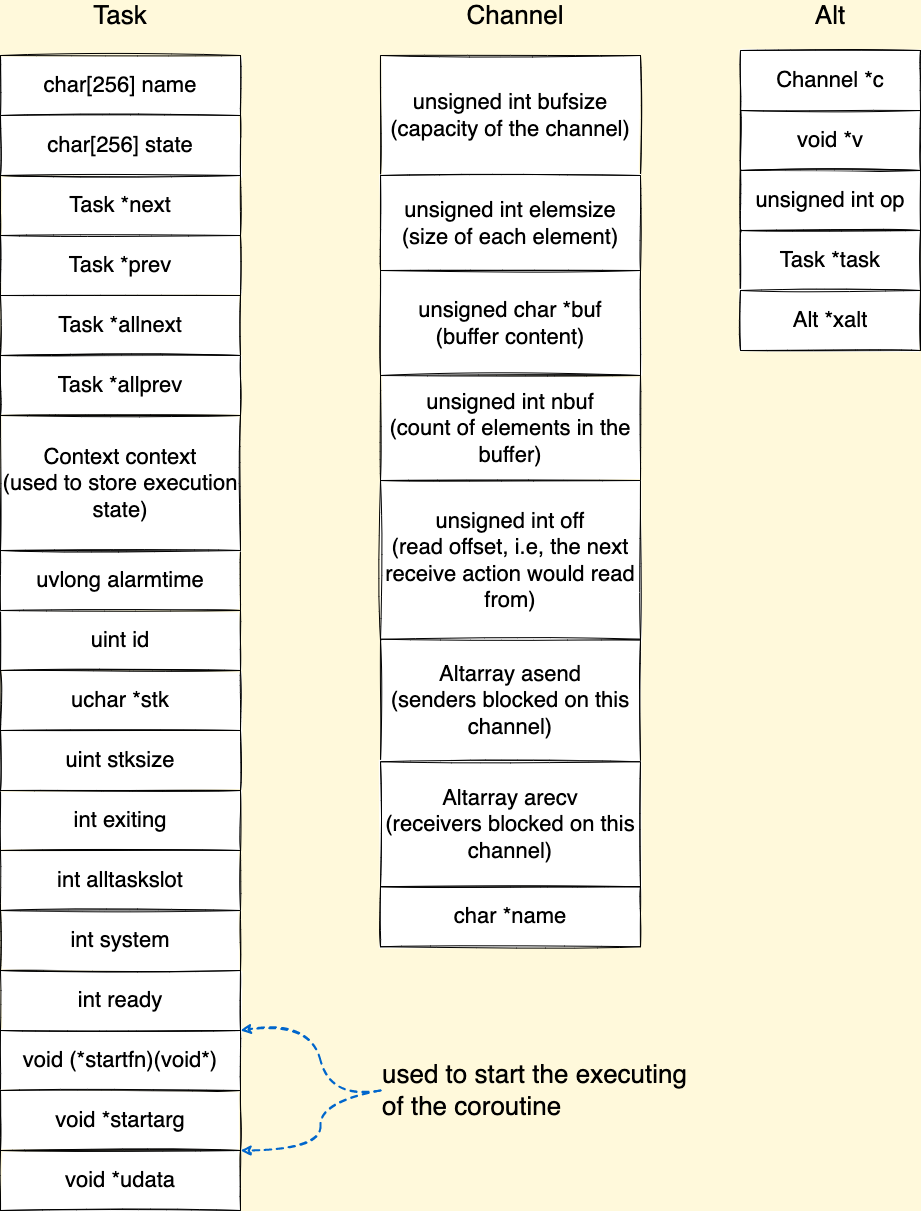

The diagram above was exported from draw.io. Its source (the exported page's mxGraphModel, read from the mxfile embedded in the PNG):
<mxGraphModel dx="1737" dy="925" grid="1" gridSize="10" guides="1" tooltips="1" connect="1" arrows="1" fold="1" page="1" pageScale="1" pageWidth="2339" pageHeight="3300" background="#FFF9DB" math="0" shadow="0">
  <root>
    <mxCell id="cnNSrfpIdLWWFeQv4NhQ-0" />
    <mxCell id="cnNSrfpIdLWWFeQv4NhQ-1" parent="cnNSrfpIdLWWFeQv4NhQ-0" />
    <mxCell id="1cG3qTYTgih0NetsrU77-0" value="" style="rounded=0;whiteSpace=wrap;html=1;sketch=1;fontSize=22;" parent="cnNSrfpIdLWWFeQv4NhQ-1" vertex="1">
      <mxGeometry x="1530" y="140" width="180" height="300" as="geometry" />
    </mxCell>
    <mxCell id="1cG3qTYTgih0NetsrU77-4" value="Channel&lt;span&gt;&#09;&#09;&lt;/span&gt;*c" style="rounded=0;whiteSpace=wrap;html=1;sketch=1;fontSize=22;" parent="cnNSrfpIdLWWFeQv4NhQ-1" vertex="1">
      <mxGeometry x="1530" y="140" width="180" height="60" as="geometry" />
    </mxCell>
    <mxCell id="1cG3qTYTgih0NetsrU77-6" value="void *v" style="rounded=0;whiteSpace=wrap;html=1;sketch=1;fontSize=22;" parent="cnNSrfpIdLWWFeQv4NhQ-1" vertex="1">
      <mxGeometry x="1530" y="200" width="180" height="60" as="geometry" />
    </mxCell>
    <mxCell id="1cG3qTYTgih0NetsrU77-7" value="Task *task" style="rounded=0;whiteSpace=wrap;html=1;sketch=1;fontSize=22;" parent="cnNSrfpIdLWWFeQv4NhQ-1" vertex="1">
      <mxGeometry x="1530" y="320" width="180" height="60" as="geometry" />
    </mxCell>
    <mxCell id="1cG3qTYTgih0NetsrU77-8" value="unsigned int&lt;span&gt;&#09;&lt;/span&gt;op" style="rounded=0;whiteSpace=wrap;html=1;sketch=1;fontSize=22;" parent="cnNSrfpIdLWWFeQv4NhQ-1" vertex="1">
      <mxGeometry x="1530" y="260" width="180" height="60" as="geometry" />
    </mxCell>
    <mxCell id="1cG3qTYTgih0NetsrU77-9" value="Alt&lt;span&gt;&#09;&#09;&lt;/span&gt;*xalt" style="rounded=0;whiteSpace=wrap;html=1;sketch=1;fontSize=22;" parent="cnNSrfpIdLWWFeQv4NhQ-1" vertex="1">
      <mxGeometry x="1530" y="380" width="180" height="60" as="geometry" />
    </mxCell>
    <mxCell id="1cG3qTYTgih0NetsrU77-11" value="unsigned int&lt;span&gt;&#09;&lt;/span&gt;bufsize&lt;br&gt;(capacity of the channel)" style="rounded=0;whiteSpace=wrap;html=1;sketch=1;fontSize=22;" parent="cnNSrfpIdLWWFeQv4NhQ-1" vertex="1">
      <mxGeometry x="1170" y="145" width="260" height="120" as="geometry" />
    </mxCell>
    <mxCell id="1cG3qTYTgih0NetsrU77-12" value="unsigned int&lt;span&gt;&#09;&lt;/span&gt;elemsize&lt;br&gt;(size of each element)" style="rounded=0;whiteSpace=wrap;html=1;sketch=1;fontSize=22;" parent="cnNSrfpIdLWWFeQv4NhQ-1" vertex="1">
      <mxGeometry x="1170" y="265" width="260" height="95" as="geometry" />
    </mxCell>
    <mxCell id="1cG3qTYTgih0NetsrU77-13" value="unsigned char&lt;span&gt;&#09;&lt;/span&gt;*buf&lt;br&gt;(buffer content)" style="rounded=0;whiteSpace=wrap;html=1;sketch=1;fontSize=22;" parent="cnNSrfpIdLWWFeQv4NhQ-1" vertex="1">
      <mxGeometry x="1170" y="360" width="260" height="105" as="geometry" />
    </mxCell>
    <mxCell id="1cG3qTYTgih0NetsrU77-14" value="unsigned int&lt;span&gt;&#09;&lt;/span&gt;nbuf&lt;br&gt;(count of elements in the buffer)" style="rounded=0;whiteSpace=wrap;html=1;sketch=1;fontSize=22;" parent="cnNSrfpIdLWWFeQv4NhQ-1" vertex="1">
      <mxGeometry x="1170" y="465" width="260" height="105" as="geometry" />
    </mxCell>
    <mxCell id="1cG3qTYTgih0NetsrU77-15" value="unsigned int&lt;span&gt;&#09;&lt;/span&gt;off&lt;br&gt;(read offset, i.e, the next receive action would read from)" style="rounded=0;whiteSpace=wrap;html=1;sketch=1;fontSize=22;" parent="cnNSrfpIdLWWFeQv4NhQ-1" vertex="1">
      <mxGeometry x="1170" y="570" width="260" height="160" as="geometry" />
    </mxCell>
    <mxCell id="1cG3qTYTgih0NetsrU77-16" value="Altarray&lt;span&gt;&#09;&lt;/span&gt;asend&lt;br&gt;(senders blocked on this channel)" style="rounded=0;whiteSpace=wrap;html=1;sketch=1;fontSize=22;" parent="cnNSrfpIdLWWFeQv4NhQ-1" vertex="1">
      <mxGeometry x="1170" y="728.75" width="260" height="122.5" as="geometry" />
    </mxCell>
    <mxCell id="1cG3qTYTgih0NetsrU77-17" value="Altarray&lt;span&gt;&#09;&lt;/span&gt;arecv&lt;br&gt;(receivers blocked on this channel)" style="rounded=0;whiteSpace=wrap;html=1;sketch=1;fontSize=22;" parent="cnNSrfpIdLWWFeQv4NhQ-1" vertex="1">
      <mxGeometry x="1170" y="851.25" width="260" height="125" as="geometry" />
    </mxCell>
    <mxCell id="1cG3qTYTgih0NetsrU77-18" value="char&lt;span&gt;&#09;&#09;&lt;/span&gt;*name" style="rounded=0;whiteSpace=wrap;html=1;sketch=1;fontSize=22;" parent="cnNSrfpIdLWWFeQv4NhQ-1" vertex="1">
      <mxGeometry x="1170" y="976.25" width="260" height="60" as="geometry" />
    </mxCell>
    <mxCell id="DD5pYmpu4-gSESq0O_2s-2" value="char[256] name" style="rounded=0;whiteSpace=wrap;html=1;sketch=1;fontSize=22;" parent="cnNSrfpIdLWWFeQv4NhQ-1" vertex="1">
      <mxGeometry x="790" y="145" width="240" height="60" as="geometry" />
    </mxCell>
    <mxCell id="DD5pYmpu4-gSESq0O_2s-3" value="char[256] state" style="rounded=0;whiteSpace=wrap;html=1;sketch=1;fontSize=22;" parent="cnNSrfpIdLWWFeQv4NhQ-1" vertex="1">
      <mxGeometry x="790" y="205" width="240" height="60" as="geometry" />
    </mxCell>
    <mxCell id="DD5pYmpu4-gSESq0O_2s-4" value="Task&lt;span&gt;&#09;&lt;/span&gt;*next" style="rounded=0;whiteSpace=wrap;html=1;sketch=1;fontSize=22;" parent="cnNSrfpIdLWWFeQv4NhQ-1" vertex="1">
      <mxGeometry x="790" y="265" width="240" height="60" as="geometry" />
    </mxCell>
    <mxCell id="DD5pYmpu4-gSESq0O_2s-5" value="Task&lt;span&gt;&#09;&lt;/span&gt;*prev" style="rounded=0;whiteSpace=wrap;html=1;sketch=1;fontSize=22;" parent="cnNSrfpIdLWWFeQv4NhQ-1" vertex="1">
      <mxGeometry x="790" y="325" width="240" height="60" as="geometry" />
    </mxCell>
    <mxCell id="DD5pYmpu4-gSESq0O_2s-6" value="Task&lt;span&gt;&#09;&lt;/span&gt;*allnext" style="rounded=0;whiteSpace=wrap;html=1;sketch=1;fontSize=22;" parent="cnNSrfpIdLWWFeQv4NhQ-1" vertex="1">
      <mxGeometry x="790" y="385" width="240" height="60" as="geometry" />
    </mxCell>
    <mxCell id="DD5pYmpu4-gSESq0O_2s-7" value="uint&lt;span&gt;&#09;&lt;/span&gt;id" style="rounded=0;whiteSpace=wrap;html=1;sketch=1;fontSize=22;" parent="cnNSrfpIdLWWFeQv4NhQ-1" vertex="1">
      <mxGeometry x="790" y="700" width="240" height="60" as="geometry" />
    </mxCell>
    <mxCell id="DD5pYmpu4-gSESq0O_2s-8" value="uvlong&lt;span&gt;&#09;&lt;/span&gt;alarmtime" style="rounded=0;whiteSpace=wrap;html=1;sketch=1;fontSize=22;" parent="cnNSrfpIdLWWFeQv4NhQ-1" vertex="1">
      <mxGeometry x="790" y="640" width="240" height="60" as="geometry" />
    </mxCell>
    <mxCell id="DD5pYmpu4-gSESq0O_2s-9" value="Context&lt;span&gt;&#09;&lt;/span&gt;context&lt;br&gt;(used to store execution state)" style="rounded=0;whiteSpace=wrap;html=1;sketch=1;fontSize=22;" parent="cnNSrfpIdLWWFeQv4NhQ-1" vertex="1">
      <mxGeometry x="790" y="505" width="240" height="135" as="geometry" />
    </mxCell>
    <mxCell id="DD5pYmpu4-gSESq0O_2s-10" value="Task&lt;span&gt;&#09;&lt;/span&gt;*allprev" style="rounded=0;whiteSpace=wrap;html=1;sketch=1;fontSize=22;" parent="cnNSrfpIdLWWFeQv4NhQ-1" vertex="1">
      <mxGeometry x="790" y="445" width="240" height="60" as="geometry" />
    </mxCell>
    <mxCell id="DD5pYmpu4-gSESq0O_2s-11" value="uchar&lt;span&gt;&#09;&lt;/span&gt;*stk" style="rounded=0;whiteSpace=wrap;html=1;sketch=1;fontSize=22;" parent="cnNSrfpIdLWWFeQv4NhQ-1" vertex="1">
      <mxGeometry x="790" y="760" width="240" height="60" as="geometry" />
    </mxCell>
    <mxCell id="DD5pYmpu4-gSESq0O_2s-12" value="int&lt;span&gt;&#09;&lt;/span&gt;exiting" style="rounded=0;whiteSpace=wrap;html=1;sketch=1;fontSize=22;" parent="cnNSrfpIdLWWFeQv4NhQ-1" vertex="1">
      <mxGeometry x="790" y="880" width="240" height="60" as="geometry" />
    </mxCell>
    <mxCell id="DD5pYmpu4-gSESq0O_2s-13" value="uint&lt;span&gt;&#09;&lt;/span&gt;stksize" style="rounded=0;whiteSpace=wrap;html=1;sketch=1;fontSize=22;" parent="cnNSrfpIdLWWFeQv4NhQ-1" vertex="1">
      <mxGeometry x="790" y="820" width="240" height="60" as="geometry" />
    </mxCell>
    <mxCell id="DD5pYmpu4-gSESq0O_2s-14" value="void&lt;span&gt;&#09;&lt;/span&gt;(*startfn)(void*)" style="rounded=0;whiteSpace=wrap;html=1;sketch=1;fontSize=22;" parent="cnNSrfpIdLWWFeQv4NhQ-1" vertex="1">
      <mxGeometry x="790" y="1120" width="240" height="60" as="geometry" />
    </mxCell>
    <mxCell id="DD5pYmpu4-gSESq0O_2s-15" value="int ready" style="rounded=0;whiteSpace=wrap;html=1;sketch=1;fontSize=22;" parent="cnNSrfpIdLWWFeQv4NhQ-1" vertex="1">
      <mxGeometry x="790" y="1060" width="240" height="60" as="geometry" />
    </mxCell>
    <mxCell id="DD5pYmpu4-gSESq0O_2s-16" value="int system" style="rounded=0;whiteSpace=wrap;html=1;sketch=1;fontSize=22;" parent="cnNSrfpIdLWWFeQv4NhQ-1" vertex="1">
      <mxGeometry x="790" y="1000" width="240" height="60" as="geometry" />
    </mxCell>
    <mxCell id="DD5pYmpu4-gSESq0O_2s-17" value="int&amp;nbsp;alltaskslot&lt;span&gt;&lt;/span&gt;" style="rounded=0;whiteSpace=wrap;html=1;sketch=1;fontSize=22;" parent="cnNSrfpIdLWWFeQv4NhQ-1" vertex="1">
      <mxGeometry x="790" y="940" width="240" height="60" as="geometry" />
    </mxCell>
    <mxCell id="DD5pYmpu4-gSESq0O_2s-18" value="void&lt;span&gt;&#09;&lt;/span&gt;*startarg" style="rounded=0;whiteSpace=wrap;html=1;sketch=1;fontSize=22;" parent="cnNSrfpIdLWWFeQv4NhQ-1" vertex="1">
      <mxGeometry x="790" y="1180" width="240" height="60" as="geometry" />
    </mxCell>
    <mxCell id="DD5pYmpu4-gSESq0O_2s-19" value="void&lt;span&gt;&#09;&lt;/span&gt;*udata" style="rounded=0;whiteSpace=wrap;html=1;sketch=1;fontSize=22;" parent="cnNSrfpIdLWWFeQv4NhQ-1" vertex="1">
      <mxGeometry x="790" y="1240" width="240" height="60" as="geometry" />
    </mxCell>
    <mxCell id="DD5pYmpu4-gSESq0O_2s-20" value="Task" style="text;html=1;strokeColor=none;fillColor=none;align=center;verticalAlign=middle;whiteSpace=wrap;rounded=0;sketch=1;fontSize=26;" parent="cnNSrfpIdLWWFeQv4NhQ-1" vertex="1">
      <mxGeometry x="880" y="90" width="60" height="30" as="geometry" />
    </mxCell>
    <mxCell id="DD5pYmpu4-gSESq0O_2s-22" value="Channel" style="text;html=1;strokeColor=none;fillColor=none;align=center;verticalAlign=middle;whiteSpace=wrap;rounded=0;sketch=1;fontSize=26;" parent="cnNSrfpIdLWWFeQv4NhQ-1" vertex="1">
      <mxGeometry x="1220" y="90" width="170" height="30" as="geometry" />
    </mxCell>
    <mxCell id="DD5pYmpu4-gSESq0O_2s-25" value="Alt" style="text;html=1;strokeColor=none;fillColor=none;align=center;verticalAlign=middle;whiteSpace=wrap;rounded=0;sketch=1;fontSize=26;" parent="cnNSrfpIdLWWFeQv4NhQ-1" vertex="1">
      <mxGeometry x="1590" y="90" width="60" height="30" as="geometry" />
    </mxCell>
    <mxCell id="nVRyZzW9XBDKJVK0nNdG-0" value="used to start the executing of the coroutine" style="text;html=1;strokeColor=none;fillColor=none;align=left;verticalAlign=middle;whiteSpace=wrap;rounded=0;fontSize=26;fontColor=#000000;" vertex="1" parent="cnNSrfpIdLWWFeQv4NhQ-1">
      <mxGeometry x="1170" y="1140" width="310" height="80" as="geometry" />
    </mxCell>
    <mxCell id="nVRyZzW9XBDKJVK0nNdG-1" value="" style="curved=1;endArrow=classic;html=1;rounded=0;dashed=1;sketch=1;fontSize=26;fontColor=#000000;strokeColor=#0066CC;strokeWidth=2;exitX=0;exitY=0.5;exitDx=0;exitDy=0;entryX=1;entryY=1;entryDx=0;entryDy=0;" edge="1" parent="cnNSrfpIdLWWFeQv4NhQ-1" source="nVRyZzW9XBDKJVK0nNdG-0" target="DD5pYmpu4-gSESq0O_2s-15">
      <mxGeometry width="50" height="50" relative="1" as="geometry">
        <mxPoint x="1140" y="960" as="sourcePoint" />
        <mxPoint x="1190" y="910" as="targetPoint" />
        <Array as="points">
          <mxPoint x="1120" y="1190" />
          <mxPoint x="1100" y="1110" />
        </Array>
      </mxGeometry>
    </mxCell>
    <mxCell id="nVRyZzW9XBDKJVK0nNdG-2" value="" style="curved=1;endArrow=classic;html=1;rounded=0;dashed=1;sketch=1;fontSize=26;fontColor=#000000;strokeColor=#0066CC;strokeWidth=2;entryX=1;entryY=0;entryDx=0;entryDy=0;" edge="1" parent="cnNSrfpIdLWWFeQv4NhQ-1" target="DD5pYmpu4-gSESq0O_2s-19">
      <mxGeometry width="50" height="50" relative="1" as="geometry">
        <mxPoint x="1170" y="1180" as="sourcePoint" />
        <mxPoint x="1040" y="1130" as="targetPoint" />
        <Array as="points">
          <mxPoint x="1110" y="1190" />
          <mxPoint x="1110" y="1240" />
        </Array>
      </mxGeometry>
    </mxCell>
  </root>
</mxGraphModel>